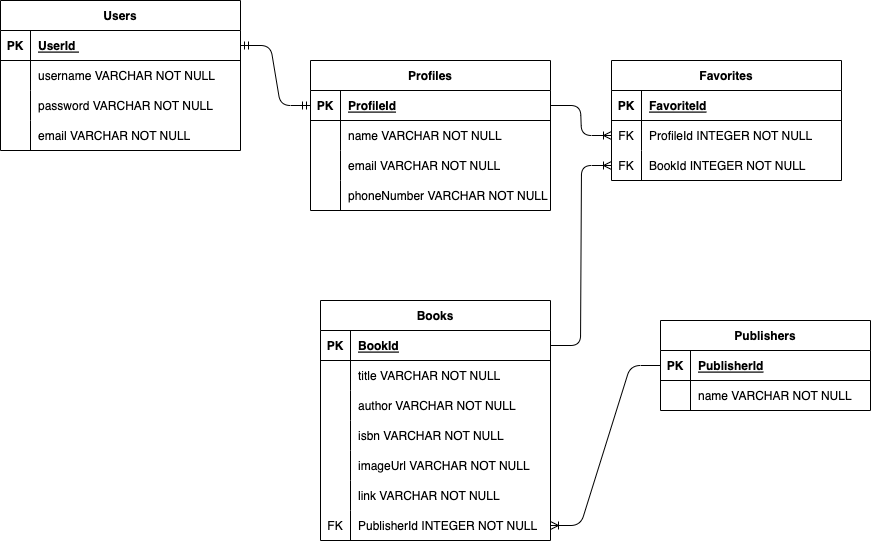

The diagram above was exported from draw.io. Its source (the exported page's mxGraphModel, read from the mxfile embedded in the PNG):
<mxGraphModel dx="766" dy="1508" grid="1" gridSize="10" guides="1" tooltips="1" connect="1" arrows="1" fold="1" page="1" pageScale="1" pageWidth="850" pageHeight="1100" math="0" shadow="0">
  <root>
    <mxCell id="0" />
    <mxCell id="1" parent="0" />
    <mxCell id="2" value="Users" style="shape=table;startSize=30;container=1;collapsible=1;childLayout=tableLayout;fixedRows=1;rowLines=0;fontStyle=1;align=center;resizeLast=1;" parent="1" vertex="1">
      <mxGeometry x="50" y="-220" width="240" height="150" as="geometry" />
    </mxCell>
    <mxCell id="3" value="" style="shape=tableRow;horizontal=0;startSize=0;swimlaneHead=0;swimlaneBody=0;fillColor=none;collapsible=0;dropTarget=0;points=[[0,0.5],[1,0.5]];portConstraint=eastwest;top=0;left=0;right=0;bottom=1;" parent="2" vertex="1">
      <mxGeometry y="30" width="240" height="30" as="geometry" />
    </mxCell>
    <mxCell id="4" value="PK" style="shape=partialRectangle;connectable=0;fillColor=none;top=0;left=0;bottom=0;right=0;fontStyle=1;overflow=hidden;" parent="3" vertex="1">
      <mxGeometry width="30" height="30" as="geometry">
        <mxRectangle width="30" height="30" as="alternateBounds" />
      </mxGeometry>
    </mxCell>
    <mxCell id="5" value="UserId " style="shape=partialRectangle;connectable=0;fillColor=none;top=0;left=0;bottom=0;right=0;align=left;spacingLeft=6;fontStyle=5;overflow=hidden;" parent="3" vertex="1">
      <mxGeometry x="30" width="210" height="30" as="geometry">
        <mxRectangle width="210" height="30" as="alternateBounds" />
      </mxGeometry>
    </mxCell>
    <mxCell id="6" value="" style="shape=tableRow;horizontal=0;startSize=0;swimlaneHead=0;swimlaneBody=0;fillColor=none;collapsible=0;dropTarget=0;points=[[0,0.5],[1,0.5]];portConstraint=eastwest;top=0;left=0;right=0;bottom=0;" parent="2" vertex="1">
      <mxGeometry y="60" width="240" height="30" as="geometry" />
    </mxCell>
    <mxCell id="7" value="" style="shape=partialRectangle;connectable=0;fillColor=none;top=0;left=0;bottom=0;right=0;editable=1;overflow=hidden;" parent="6" vertex="1">
      <mxGeometry width="30" height="30" as="geometry">
        <mxRectangle width="30" height="30" as="alternateBounds" />
      </mxGeometry>
    </mxCell>
    <mxCell id="8" value="username VARCHAR NOT NULL" style="shape=partialRectangle;connectable=0;fillColor=none;top=0;left=0;bottom=0;right=0;align=left;spacingLeft=6;overflow=hidden;" parent="6" vertex="1">
      <mxGeometry x="30" width="210" height="30" as="geometry">
        <mxRectangle width="210" height="30" as="alternateBounds" />
      </mxGeometry>
    </mxCell>
    <mxCell id="9" value="" style="shape=tableRow;horizontal=0;startSize=0;swimlaneHead=0;swimlaneBody=0;fillColor=none;collapsible=0;dropTarget=0;points=[[0,0.5],[1,0.5]];portConstraint=eastwest;top=0;left=0;right=0;bottom=0;" parent="2" vertex="1">
      <mxGeometry y="90" width="240" height="30" as="geometry" />
    </mxCell>
    <mxCell id="10" value="" style="shape=partialRectangle;connectable=0;fillColor=none;top=0;left=0;bottom=0;right=0;editable=1;overflow=hidden;" parent="9" vertex="1">
      <mxGeometry width="30" height="30" as="geometry">
        <mxRectangle width="30" height="30" as="alternateBounds" />
      </mxGeometry>
    </mxCell>
    <mxCell id="11" value="password VARCHAR NOT NULL" style="shape=partialRectangle;connectable=0;fillColor=none;top=0;left=0;bottom=0;right=0;align=left;spacingLeft=6;overflow=hidden;" parent="9" vertex="1">
      <mxGeometry x="30" width="210" height="30" as="geometry">
        <mxRectangle width="210" height="30" as="alternateBounds" />
      </mxGeometry>
    </mxCell>
    <mxCell id="12" value="" style="shape=tableRow;horizontal=0;startSize=0;swimlaneHead=0;swimlaneBody=0;fillColor=none;collapsible=0;dropTarget=0;points=[[0,0.5],[1,0.5]];portConstraint=eastwest;top=0;left=0;right=0;bottom=0;" parent="2" vertex="1">
      <mxGeometry y="120" width="240" height="30" as="geometry" />
    </mxCell>
    <mxCell id="13" value="" style="shape=partialRectangle;connectable=0;fillColor=none;top=0;left=0;bottom=0;right=0;editable=1;overflow=hidden;" parent="12" vertex="1">
      <mxGeometry width="30" height="30" as="geometry">
        <mxRectangle width="30" height="30" as="alternateBounds" />
      </mxGeometry>
    </mxCell>
    <mxCell id="14" value="email VARCHAR NOT NULL" style="shape=partialRectangle;connectable=0;fillColor=none;top=0;left=0;bottom=0;right=0;align=left;spacingLeft=6;overflow=hidden;" parent="12" vertex="1">
      <mxGeometry x="30" width="210" height="30" as="geometry">
        <mxRectangle width="210" height="30" as="alternateBounds" />
      </mxGeometry>
    </mxCell>
    <mxCell id="26" value="Books" style="shape=table;startSize=30;container=1;collapsible=1;childLayout=tableLayout;fixedRows=1;rowLines=0;fontStyle=1;align=center;resizeLast=1;" parent="1" vertex="1">
      <mxGeometry x="370" y="80" width="230" height="240" as="geometry" />
    </mxCell>
    <mxCell id="27" value="" style="shape=tableRow;horizontal=0;startSize=0;swimlaneHead=0;swimlaneBody=0;fillColor=none;collapsible=0;dropTarget=0;points=[[0,0.5],[1,0.5]];portConstraint=eastwest;top=0;left=0;right=0;bottom=1;" parent="26" vertex="1">
      <mxGeometry y="30" width="230" height="30" as="geometry" />
    </mxCell>
    <mxCell id="28" value="PK" style="shape=partialRectangle;connectable=0;fillColor=none;top=0;left=0;bottom=0;right=0;fontStyle=1;overflow=hidden;" parent="27" vertex="1">
      <mxGeometry width="30" height="30" as="geometry">
        <mxRectangle width="30" height="30" as="alternateBounds" />
      </mxGeometry>
    </mxCell>
    <mxCell id="29" value="BookId" style="shape=partialRectangle;connectable=0;fillColor=none;top=0;left=0;bottom=0;right=0;align=left;spacingLeft=6;fontStyle=5;overflow=hidden;" parent="27" vertex="1">
      <mxGeometry x="30" width="200" height="30" as="geometry">
        <mxRectangle width="200" height="30" as="alternateBounds" />
      </mxGeometry>
    </mxCell>
    <mxCell id="30" value="" style="shape=tableRow;horizontal=0;startSize=0;swimlaneHead=0;swimlaneBody=0;fillColor=none;collapsible=0;dropTarget=0;points=[[0,0.5],[1,0.5]];portConstraint=eastwest;top=0;left=0;right=0;bottom=0;" parent="26" vertex="1">
      <mxGeometry y="60" width="230" height="30" as="geometry" />
    </mxCell>
    <mxCell id="31" value="" style="shape=partialRectangle;connectable=0;fillColor=none;top=0;left=0;bottom=0;right=0;editable=1;overflow=hidden;" parent="30" vertex="1">
      <mxGeometry width="30" height="30" as="geometry">
        <mxRectangle width="30" height="30" as="alternateBounds" />
      </mxGeometry>
    </mxCell>
    <mxCell id="32" value="title VARCHAR NOT NULL" style="shape=partialRectangle;connectable=0;fillColor=none;top=0;left=0;bottom=0;right=0;align=left;spacingLeft=6;overflow=hidden;" parent="30" vertex="1">
      <mxGeometry x="30" width="200" height="30" as="geometry">
        <mxRectangle width="200" height="30" as="alternateBounds" />
      </mxGeometry>
    </mxCell>
    <mxCell id="33" value="" style="shape=tableRow;horizontal=0;startSize=0;swimlaneHead=0;swimlaneBody=0;fillColor=none;collapsible=0;dropTarget=0;points=[[0,0.5],[1,0.5]];portConstraint=eastwest;top=0;left=0;right=0;bottom=0;" parent="26" vertex="1">
      <mxGeometry y="90" width="230" height="30" as="geometry" />
    </mxCell>
    <mxCell id="34" value="" style="shape=partialRectangle;connectable=0;fillColor=none;top=0;left=0;bottom=0;right=0;editable=1;overflow=hidden;" parent="33" vertex="1">
      <mxGeometry width="30" height="30" as="geometry">
        <mxRectangle width="30" height="30" as="alternateBounds" />
      </mxGeometry>
    </mxCell>
    <mxCell id="35" value="author VARCHAR NOT NULL" style="shape=partialRectangle;connectable=0;fillColor=none;top=0;left=0;bottom=0;right=0;align=left;spacingLeft=6;overflow=hidden;" parent="33" vertex="1">
      <mxGeometry x="30" width="200" height="30" as="geometry">
        <mxRectangle width="200" height="30" as="alternateBounds" />
      </mxGeometry>
    </mxCell>
    <mxCell id="36" value="" style="shape=tableRow;horizontal=0;startSize=0;swimlaneHead=0;swimlaneBody=0;fillColor=none;collapsible=0;dropTarget=0;points=[[0,0.5],[1,0.5]];portConstraint=eastwest;top=0;left=0;right=0;bottom=0;" parent="26" vertex="1">
      <mxGeometry y="120" width="230" height="30" as="geometry" />
    </mxCell>
    <mxCell id="37" value="" style="shape=partialRectangle;connectable=0;fillColor=none;top=0;left=0;bottom=0;right=0;editable=1;overflow=hidden;" parent="36" vertex="1">
      <mxGeometry width="30" height="30" as="geometry">
        <mxRectangle width="30" height="30" as="alternateBounds" />
      </mxGeometry>
    </mxCell>
    <mxCell id="38" value="isbn VARCHAR NOT NULL" style="shape=partialRectangle;connectable=0;fillColor=none;top=0;left=0;bottom=0;right=0;align=left;spacingLeft=6;overflow=hidden;" parent="36" vertex="1">
      <mxGeometry x="30" width="200" height="30" as="geometry">
        <mxRectangle width="200" height="30" as="alternateBounds" />
      </mxGeometry>
    </mxCell>
    <mxCell id="43" style="shape=tableRow;horizontal=0;startSize=0;swimlaneHead=0;swimlaneBody=0;fillColor=none;collapsible=0;dropTarget=0;points=[[0,0.5],[1,0.5]];portConstraint=eastwest;top=0;left=0;right=0;bottom=0;" parent="26" vertex="1">
      <mxGeometry y="150" width="230" height="30" as="geometry" />
    </mxCell>
    <mxCell id="44" style="shape=partialRectangle;connectable=0;fillColor=none;top=0;left=0;bottom=0;right=0;editable=1;overflow=hidden;" parent="43" vertex="1">
      <mxGeometry width="30" height="30" as="geometry">
        <mxRectangle width="30" height="30" as="alternateBounds" />
      </mxGeometry>
    </mxCell>
    <mxCell id="45" value="imageUrl VARCHAR NOT NULL" style="shape=partialRectangle;connectable=0;fillColor=none;top=0;left=0;bottom=0;right=0;align=left;spacingLeft=6;overflow=hidden;" parent="43" vertex="1">
      <mxGeometry x="30" width="200" height="30" as="geometry">
        <mxRectangle width="200" height="30" as="alternateBounds" />
      </mxGeometry>
    </mxCell>
    <mxCell id="40" style="shape=tableRow;horizontal=0;startSize=0;swimlaneHead=0;swimlaneBody=0;fillColor=none;collapsible=0;dropTarget=0;points=[[0,0.5],[1,0.5]];portConstraint=eastwest;top=0;left=0;right=0;bottom=0;" parent="26" vertex="1">
      <mxGeometry y="180" width="230" height="30" as="geometry" />
    </mxCell>
    <mxCell id="41" style="shape=partialRectangle;connectable=0;fillColor=none;top=0;left=0;bottom=0;right=0;editable=1;overflow=hidden;" parent="40" vertex="1">
      <mxGeometry width="30" height="30" as="geometry">
        <mxRectangle width="30" height="30" as="alternateBounds" />
      </mxGeometry>
    </mxCell>
    <mxCell id="42" value="link VARCHAR NOT NULL" style="shape=partialRectangle;connectable=0;fillColor=none;top=0;left=0;bottom=0;right=0;align=left;spacingLeft=6;overflow=hidden;" parent="40" vertex="1">
      <mxGeometry x="30" width="200" height="30" as="geometry">
        <mxRectangle width="200" height="30" as="alternateBounds" />
      </mxGeometry>
    </mxCell>
    <mxCell id="98" style="shape=tableRow;horizontal=0;startSize=0;swimlaneHead=0;swimlaneBody=0;fillColor=none;collapsible=0;dropTarget=0;points=[[0,0.5],[1,0.5]];portConstraint=eastwest;top=0;left=0;right=0;bottom=0;" parent="26" vertex="1">
      <mxGeometry y="210" width="230" height="30" as="geometry" />
    </mxCell>
    <mxCell id="99" value="FK" style="shape=partialRectangle;connectable=0;fillColor=none;top=0;left=0;bottom=0;right=0;editable=1;overflow=hidden;" parent="98" vertex="1">
      <mxGeometry width="30" height="30" as="geometry">
        <mxRectangle width="30" height="30" as="alternateBounds" />
      </mxGeometry>
    </mxCell>
    <mxCell id="100" value="PublisherId INTEGER NOT NULL" style="shape=partialRectangle;connectable=0;fillColor=none;top=0;left=0;bottom=0;right=0;align=left;spacingLeft=6;overflow=hidden;" parent="98" vertex="1">
      <mxGeometry x="30" width="200" height="30" as="geometry">
        <mxRectangle width="200" height="30" as="alternateBounds" />
      </mxGeometry>
    </mxCell>
    <mxCell id="72" value="Publishers" style="shape=table;startSize=30;container=1;collapsible=1;childLayout=tableLayout;fixedRows=1;rowLines=0;fontStyle=1;align=center;resizeLast=1;" parent="1" vertex="1">
      <mxGeometry x="710" y="100" width="210" height="90" as="geometry" />
    </mxCell>
    <mxCell id="73" value="" style="shape=tableRow;horizontal=0;startSize=0;swimlaneHead=0;swimlaneBody=0;fillColor=none;collapsible=0;dropTarget=0;points=[[0,0.5],[1,0.5]];portConstraint=eastwest;top=0;left=0;right=0;bottom=1;" parent="72" vertex="1">
      <mxGeometry y="30" width="210" height="30" as="geometry" />
    </mxCell>
    <mxCell id="74" value="PK" style="shape=partialRectangle;connectable=0;fillColor=none;top=0;left=0;bottom=0;right=0;fontStyle=1;overflow=hidden;" parent="73" vertex="1">
      <mxGeometry width="30" height="30" as="geometry">
        <mxRectangle width="30" height="30" as="alternateBounds" />
      </mxGeometry>
    </mxCell>
    <mxCell id="75" value="PublisherId" style="shape=partialRectangle;connectable=0;fillColor=none;top=0;left=0;bottom=0;right=0;align=left;spacingLeft=6;fontStyle=5;overflow=hidden;" parent="73" vertex="1">
      <mxGeometry x="30" width="180" height="30" as="geometry">
        <mxRectangle width="180" height="30" as="alternateBounds" />
      </mxGeometry>
    </mxCell>
    <mxCell id="76" value="" style="shape=tableRow;horizontal=0;startSize=0;swimlaneHead=0;swimlaneBody=0;fillColor=none;collapsible=0;dropTarget=0;points=[[0,0.5],[1,0.5]];portConstraint=eastwest;top=0;left=0;right=0;bottom=0;" parent="72" vertex="1">
      <mxGeometry y="60" width="210" height="30" as="geometry" />
    </mxCell>
    <mxCell id="77" value="" style="shape=partialRectangle;connectable=0;fillColor=none;top=0;left=0;bottom=0;right=0;editable=1;overflow=hidden;" parent="76" vertex="1">
      <mxGeometry width="30" height="30" as="geometry">
        <mxRectangle width="30" height="30" as="alternateBounds" />
      </mxGeometry>
    </mxCell>
    <mxCell id="78" value="name VARCHAR NOT NULL" style="shape=partialRectangle;connectable=0;fillColor=none;top=0;left=0;bottom=0;right=0;align=left;spacingLeft=6;overflow=hidden;" parent="76" vertex="1">
      <mxGeometry x="30" width="180" height="30" as="geometry">
        <mxRectangle width="180" height="30" as="alternateBounds" />
      </mxGeometry>
    </mxCell>
    <mxCell id="85" value="Profiles" style="shape=table;startSize=30;container=1;collapsible=1;childLayout=tableLayout;fixedRows=1;rowLines=0;fontStyle=1;align=center;resizeLast=1;" parent="1" vertex="1">
      <mxGeometry x="360" y="-160" width="240" height="150" as="geometry" />
    </mxCell>
    <mxCell id="86" value="" style="shape=tableRow;horizontal=0;startSize=0;swimlaneHead=0;swimlaneBody=0;fillColor=none;collapsible=0;dropTarget=0;points=[[0,0.5],[1,0.5]];portConstraint=eastwest;top=0;left=0;right=0;bottom=1;" parent="85" vertex="1">
      <mxGeometry y="30" width="240" height="30" as="geometry" />
    </mxCell>
    <mxCell id="87" value="PK" style="shape=partialRectangle;connectable=0;fillColor=none;top=0;left=0;bottom=0;right=0;fontStyle=1;overflow=hidden;" parent="86" vertex="1">
      <mxGeometry width="30" height="30" as="geometry">
        <mxRectangle width="30" height="30" as="alternateBounds" />
      </mxGeometry>
    </mxCell>
    <mxCell id="88" value="ProfileId" style="shape=partialRectangle;connectable=0;fillColor=none;top=0;left=0;bottom=0;right=0;align=left;spacingLeft=6;fontStyle=5;overflow=hidden;" parent="86" vertex="1">
      <mxGeometry x="30" width="210" height="30" as="geometry">
        <mxRectangle width="210" height="30" as="alternateBounds" />
      </mxGeometry>
    </mxCell>
    <mxCell id="89" value="" style="shape=tableRow;horizontal=0;startSize=0;swimlaneHead=0;swimlaneBody=0;fillColor=none;collapsible=0;dropTarget=0;points=[[0,0.5],[1,0.5]];portConstraint=eastwest;top=0;left=0;right=0;bottom=0;" parent="85" vertex="1">
      <mxGeometry y="60" width="240" height="30" as="geometry" />
    </mxCell>
    <mxCell id="90" value="" style="shape=partialRectangle;connectable=0;fillColor=none;top=0;left=0;bottom=0;right=0;editable=1;overflow=hidden;" parent="89" vertex="1">
      <mxGeometry width="30" height="30" as="geometry">
        <mxRectangle width="30" height="30" as="alternateBounds" />
      </mxGeometry>
    </mxCell>
    <mxCell id="91" value="name VARCHAR NOT NULL" style="shape=partialRectangle;connectable=0;fillColor=none;top=0;left=0;bottom=0;right=0;align=left;spacingLeft=6;overflow=hidden;" parent="89" vertex="1">
      <mxGeometry x="30" width="210" height="30" as="geometry">
        <mxRectangle width="210" height="30" as="alternateBounds" />
      </mxGeometry>
    </mxCell>
    <mxCell id="92" value="" style="shape=tableRow;horizontal=0;startSize=0;swimlaneHead=0;swimlaneBody=0;fillColor=none;collapsible=0;dropTarget=0;points=[[0,0.5],[1,0.5]];portConstraint=eastwest;top=0;left=0;right=0;bottom=0;" parent="85" vertex="1">
      <mxGeometry y="90" width="240" height="30" as="geometry" />
    </mxCell>
    <mxCell id="93" value="" style="shape=partialRectangle;connectable=0;fillColor=none;top=0;left=0;bottom=0;right=0;editable=1;overflow=hidden;" parent="92" vertex="1">
      <mxGeometry width="30" height="30" as="geometry">
        <mxRectangle width="30" height="30" as="alternateBounds" />
      </mxGeometry>
    </mxCell>
    <mxCell id="94" value="email VARCHAR NOT NULL" style="shape=partialRectangle;connectable=0;fillColor=none;top=0;left=0;bottom=0;right=0;align=left;spacingLeft=6;overflow=hidden;" parent="92" vertex="1">
      <mxGeometry x="30" width="210" height="30" as="geometry">
        <mxRectangle width="210" height="30" as="alternateBounds" />
      </mxGeometry>
    </mxCell>
    <mxCell id="95" value="" style="shape=tableRow;horizontal=0;startSize=0;swimlaneHead=0;swimlaneBody=0;fillColor=none;collapsible=0;dropTarget=0;points=[[0,0.5],[1,0.5]];portConstraint=eastwest;top=0;left=0;right=0;bottom=0;" parent="85" vertex="1">
      <mxGeometry y="120" width="240" height="30" as="geometry" />
    </mxCell>
    <mxCell id="96" value="" style="shape=partialRectangle;connectable=0;fillColor=none;top=0;left=0;bottom=0;right=0;editable=1;overflow=hidden;" parent="95" vertex="1">
      <mxGeometry width="30" height="30" as="geometry">
        <mxRectangle width="30" height="30" as="alternateBounds" />
      </mxGeometry>
    </mxCell>
    <mxCell id="97" value="phoneNumber VARCHAR NOT NULL" style="shape=partialRectangle;connectable=0;fillColor=none;top=0;left=0;bottom=0;right=0;align=left;spacingLeft=6;overflow=hidden;" parent="95" vertex="1">
      <mxGeometry x="30" width="210" height="30" as="geometry">
        <mxRectangle width="210" height="30" as="alternateBounds" />
      </mxGeometry>
    </mxCell>
    <mxCell id="105" value="" style="edgeStyle=entityRelationEdgeStyle;fontSize=12;html=1;endArrow=ERoneToMany;exitX=0;exitY=0.5;exitDx=0;exitDy=0;entryX=1;entryY=0.5;entryDx=0;entryDy=0;" parent="1" source="73" target="98" edge="1">
      <mxGeometry width="100" height="100" relative="1" as="geometry">
        <mxPoint x="270" y="450" as="sourcePoint" />
        <mxPoint x="430" y="220" as="targetPoint" />
      </mxGeometry>
    </mxCell>
    <mxCell id="106" value="" style="edgeStyle=entityRelationEdgeStyle;fontSize=12;html=1;endArrow=ERmandOne;startArrow=ERmandOne;exitX=1;exitY=0.5;exitDx=0;exitDy=0;entryX=0;entryY=0.5;entryDx=0;entryDy=0;" parent="1" source="3" target="86" edge="1">
      <mxGeometry width="100" height="100" relative="1" as="geometry">
        <mxPoint x="270" y="320" as="sourcePoint" />
        <mxPoint x="370" y="220" as="targetPoint" />
      </mxGeometry>
    </mxCell>
    <mxCell id="107" value="Favorites" style="shape=table;startSize=30;container=1;collapsible=1;childLayout=tableLayout;fixedRows=1;rowLines=0;fontStyle=1;align=center;resizeLast=1;" parent="1" vertex="1">
      <mxGeometry x="661" y="-160" width="230" height="120" as="geometry" />
    </mxCell>
    <mxCell id="108" value="" style="shape=tableRow;horizontal=0;startSize=0;swimlaneHead=0;swimlaneBody=0;fillColor=none;collapsible=0;dropTarget=0;points=[[0,0.5],[1,0.5]];portConstraint=eastwest;top=0;left=0;right=0;bottom=1;" parent="107" vertex="1">
      <mxGeometry y="30" width="230" height="30" as="geometry" />
    </mxCell>
    <mxCell id="109" value="PK" style="shape=partialRectangle;connectable=0;fillColor=none;top=0;left=0;bottom=0;right=0;fontStyle=1;overflow=hidden;" parent="108" vertex="1">
      <mxGeometry width="30" height="30" as="geometry">
        <mxRectangle width="30" height="30" as="alternateBounds" />
      </mxGeometry>
    </mxCell>
    <mxCell id="110" value="FavoriteId" style="shape=partialRectangle;connectable=0;fillColor=none;top=0;left=0;bottom=0;right=0;align=left;spacingLeft=6;fontStyle=5;overflow=hidden;" parent="108" vertex="1">
      <mxGeometry x="30" width="200" height="30" as="geometry">
        <mxRectangle width="200" height="30" as="alternateBounds" />
      </mxGeometry>
    </mxCell>
    <mxCell id="111" value="" style="shape=tableRow;horizontal=0;startSize=0;swimlaneHead=0;swimlaneBody=0;fillColor=none;collapsible=0;dropTarget=0;points=[[0,0.5],[1,0.5]];portConstraint=eastwest;top=0;left=0;right=0;bottom=0;" parent="107" vertex="1">
      <mxGeometry y="60" width="230" height="30" as="geometry" />
    </mxCell>
    <mxCell id="112" value="FK" style="shape=partialRectangle;connectable=0;fillColor=none;top=0;left=0;bottom=0;right=0;editable=1;overflow=hidden;" parent="111" vertex="1">
      <mxGeometry width="30" height="30" as="geometry">
        <mxRectangle width="30" height="30" as="alternateBounds" />
      </mxGeometry>
    </mxCell>
    <mxCell id="113" value="ProfileId INTEGER NOT NULL" style="shape=partialRectangle;connectable=0;fillColor=none;top=0;left=0;bottom=0;right=0;align=left;spacingLeft=6;overflow=hidden;" parent="111" vertex="1">
      <mxGeometry x="30" width="200" height="30" as="geometry">
        <mxRectangle width="200" height="30" as="alternateBounds" />
      </mxGeometry>
    </mxCell>
    <mxCell id="114" value="" style="shape=tableRow;horizontal=0;startSize=0;swimlaneHead=0;swimlaneBody=0;fillColor=none;collapsible=0;dropTarget=0;points=[[0,0.5],[1,0.5]];portConstraint=eastwest;top=0;left=0;right=0;bottom=0;" parent="107" vertex="1">
      <mxGeometry y="90" width="230" height="30" as="geometry" />
    </mxCell>
    <mxCell id="115" value="FK" style="shape=partialRectangle;connectable=0;fillColor=none;top=0;left=0;bottom=0;right=0;editable=1;overflow=hidden;" parent="114" vertex="1">
      <mxGeometry width="30" height="30" as="geometry">
        <mxRectangle width="30" height="30" as="alternateBounds" />
      </mxGeometry>
    </mxCell>
    <mxCell id="116" value="BookId INTEGER NOT NULL" style="shape=partialRectangle;connectable=0;fillColor=none;top=0;left=0;bottom=0;right=0;align=left;spacingLeft=6;overflow=hidden;" parent="114" vertex="1">
      <mxGeometry x="30" width="200" height="30" as="geometry">
        <mxRectangle width="200" height="30" as="alternateBounds" />
      </mxGeometry>
    </mxCell>
    <mxCell id="126" value="" style="edgeStyle=entityRelationEdgeStyle;fontSize=12;html=1;endArrow=ERoneToMany;entryX=0;entryY=0.5;entryDx=0;entryDy=0;exitX=1;exitY=0.5;exitDx=0;exitDy=0;" parent="1" source="86" target="111" edge="1">
      <mxGeometry width="100" height="100" relative="1" as="geometry">
        <mxPoint x="400" y="-110" as="sourcePoint" />
        <mxPoint x="440" y="120" as="targetPoint" />
      </mxGeometry>
    </mxCell>
    <mxCell id="127" value="" style="edgeStyle=entityRelationEdgeStyle;fontSize=12;html=1;endArrow=ERoneToMany;exitX=1;exitY=0.5;exitDx=0;exitDy=0;entryX=0;entryY=0.5;entryDx=0;entryDy=0;" parent="1" source="27" target="114" edge="1">
      <mxGeometry width="100" height="100" relative="1" as="geometry">
        <mxPoint x="340" y="300" as="sourcePoint" />
        <mxPoint x="180" y="215" as="targetPoint" />
      </mxGeometry>
    </mxCell>
  </root>
</mxGraphModel>